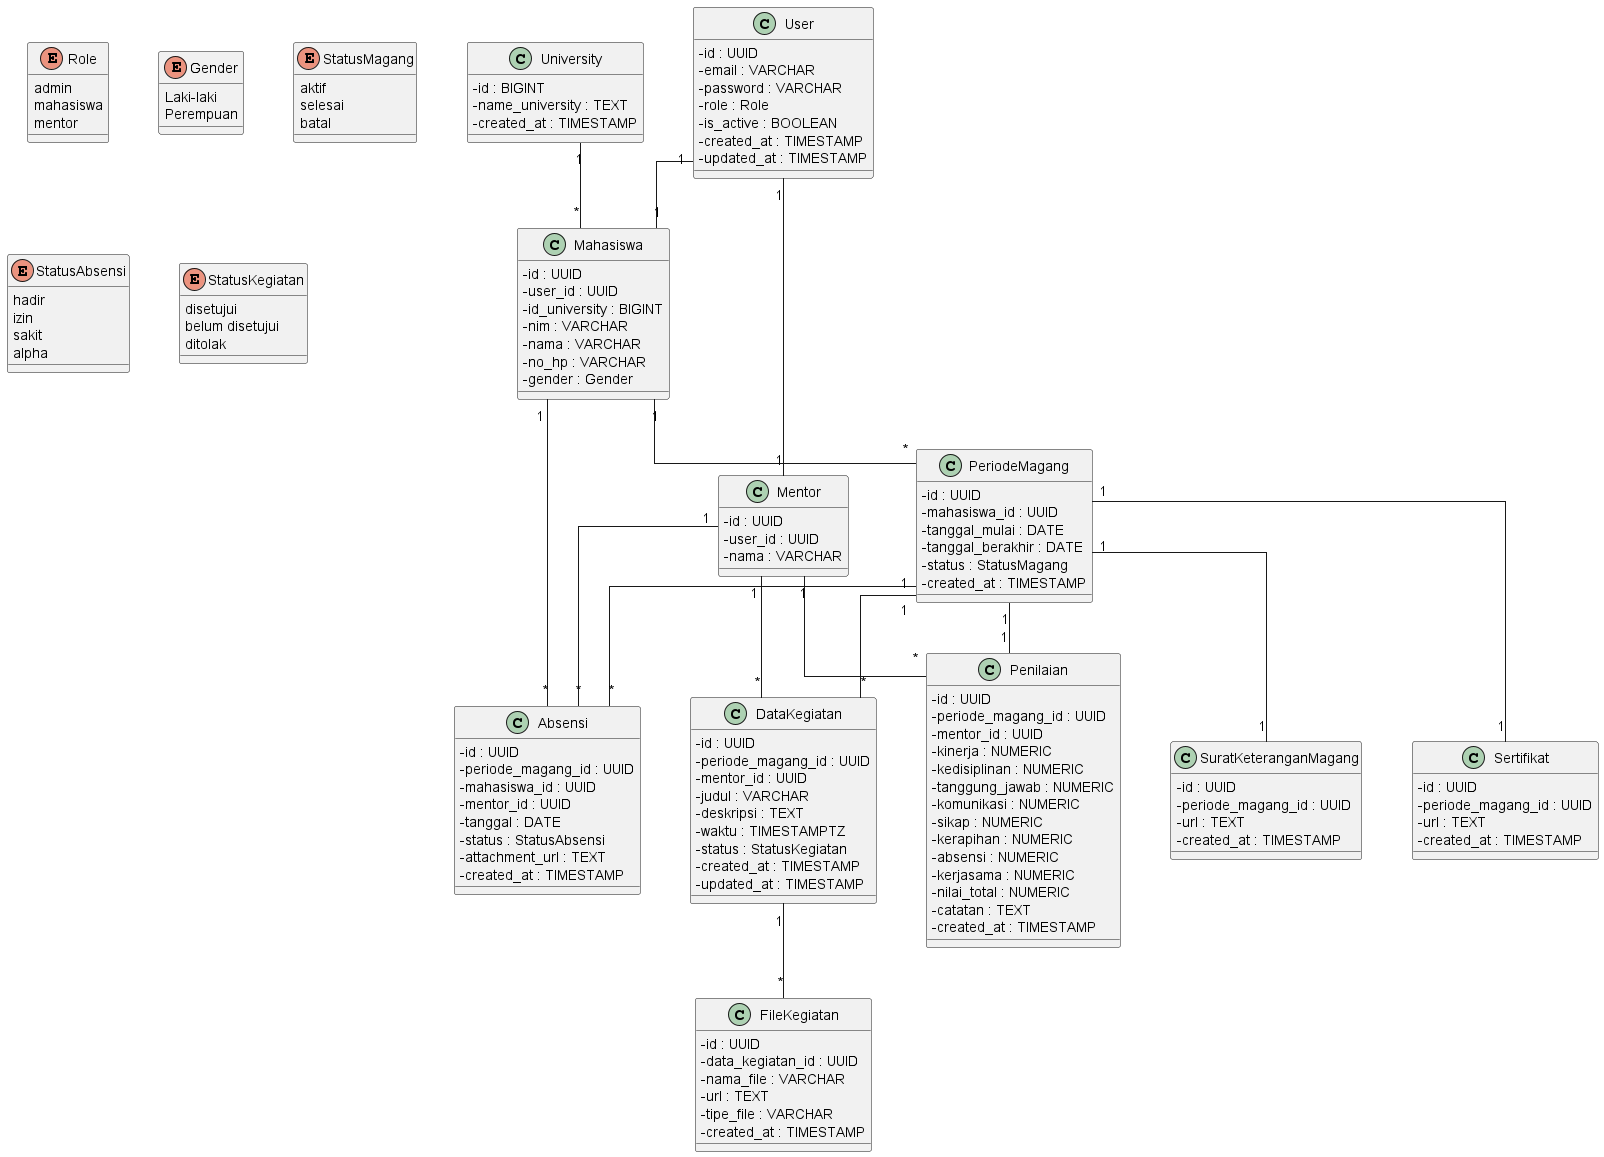

The diagram above was rendered by PlantUML. Its source (embedded in the PNG):
@startuml
' Class Diagram
' Sistem Manajemen Magang

skinparam classAttributeIconSize 0
skinparam linetype ortho
skinparam nodesep 50
skinparam ranksep 50

enum Role {
  admin
  mahasiswa
  mentor
}

enum Gender {
  Laki-laki
  Perempuan
}

enum StatusMagang {
  aktif
  selesai
  batal
}

enum StatusAbsensi {
  hadir
  izin
  sakit
  alpha
}

enum StatusKegiatan {
  disetujui
  belum disetujui
  ditolak
}

class User {
  - id : UUID
  - email : VARCHAR
  - password : VARCHAR
  - role : Role
  - is_active : BOOLEAN
  - created_at : TIMESTAMP
  - updated_at : TIMESTAMP
}

class University {
  - id : BIGINT
  - name_university : TEXT
  - created_at : TIMESTAMP
}

class Mahasiswa {
  - id : UUID
  - user_id : UUID
  - id_university : BIGINT
  - nim : VARCHAR
  - nama : VARCHAR
  - no_hp : VARCHAR
  - gender : Gender
}

class Mentor {
  - id : UUID
  - user_id : UUID
  - nama : VARCHAR
}

class PeriodeMagang {
  - id : UUID
  - mahasiswa_id : UUID
  - tanggal_mulai : DATE
  - tanggal_berakhir : DATE
  - status : StatusMagang
  - created_at : TIMESTAMP
}

class Absensi {
  - id : UUID
  - periode_magang_id : UUID
  - mahasiswa_id : UUID
  - mentor_id : UUID
  - tanggal : DATE
  - status : StatusAbsensi
  - attachment_url : TEXT
  - created_at : TIMESTAMP
}

class DataKegiatan {
  - id : UUID
  - periode_magang_id : UUID
  - mentor_id : UUID
  - judul : VARCHAR
  - deskripsi : TEXT
  - waktu : TIMESTAMPTZ
  - status : StatusKegiatan
  - created_at : TIMESTAMP
  - updated_at : TIMESTAMP
}

class FileKegiatan {
  - id : UUID
  - data_kegiatan_id : UUID
  - nama_file : VARCHAR
  - url : TEXT
  - tipe_file : VARCHAR
  - created_at : TIMESTAMP
}

class Penilaian {
  - id : UUID
  - periode_magang_id : UUID
  - mentor_id : UUID
  - kinerja : NUMERIC
  - kedisiplinan : NUMERIC
  - tanggung_jawab : NUMERIC
  - komunikasi : NUMERIC
  - sikap : NUMERIC
  - kerapihan : NUMERIC
  - absensi : NUMERIC
  - kerjasama : NUMERIC
  - nilai_total : NUMERIC
  - catatan : TEXT
  - created_at : TIMESTAMP
}

class SuratKeteranganMagang {
  - id : UUID
  - periode_magang_id : UUID
  - url : TEXT
  - created_at : TIMESTAMP
}

class Sertifikat {
  - id : UUID
  - periode_magang_id : UUID
  - url : TEXT
  - created_at : TIMESTAMP
}

' Relasi
User "1" -- "1" Mahasiswa
User "1" -- "1" Mentor
University "1" -- "*" Mahasiswa

Mahasiswa "1" -- "*" PeriodeMagang
Mahasiswa "1" -- "*" Absensi

Mentor "1" -- "*" Absensi
Mentor "1" -- "*" DataKegiatan
Mentor "1" -- "*" Penilaian

PeriodeMagang "1" -- "*" Absensi
PeriodeMagang "1" -- "*" DataKegiatan
PeriodeMagang "1" -- "1" Penilaian
PeriodeMagang "1" -- "1" SuratKeteranganMagang
PeriodeMagang "1" -- "1" Sertifikat

DataKegiatan "1" -- "*" FileKegiatan

@enduml